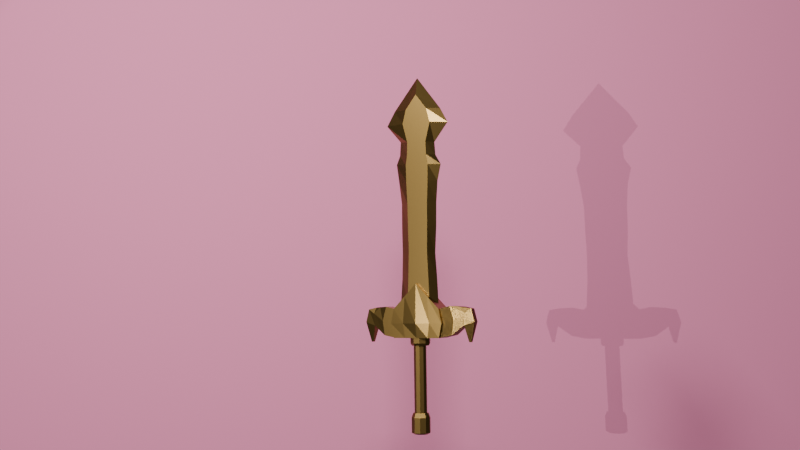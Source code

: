 # Source: Portfolio_Weapon.blend  (saved by Blender 5.0.119; exported with 4.5.12 LTS)
import bpy
from mathutils import Matrix  # noqa: F401  (used for matrix-valued properties, if any)

bpy.ops.wm.read_factory_settings(use_empty=True)
scene = bpy.context.scene
scene.name = 'Scene'

# ---- collections
col_collection = bpy.data.collections.new('Collection'); scene.collection.children.link(col_collection)

# ---- materials (node trees are filled in below, after node groups)
mat_material_003 = bpy.data.materials.new('Material.003')
mat_material_002 = bpy.data.materials.new('Material.002')

# ---- material node trees
mat_material_003.use_nodes = True; mat_material_003.node_tree.nodes.clear()
_N = mat_material_003.node_tree.nodes; _L = mat_material_003.node_tree.links
n0 = _N.new('ShaderNodeBsdfPrincipled'); n0.name = 'Principled BSDF'; n0.location = (-200, 100)
n0.inputs[0].default_value = (0.3054, 0.1894, 0.05714, 1.0)
n0.inputs[1].default_value = 1.0
n0.inputs[2].default_value = 0.3392
n1 = _N.new('ShaderNodeOutputMaterial'); n1.name = 'Material Output'; n1.location = (200, 100)
_L.new(n0.outputs[0], n1.inputs[0])
n1.is_active_output = True
mat_material_002.use_nodes = True; mat_material_002.node_tree.nodes.clear()
_N = mat_material_002.node_tree.nodes; _L = mat_material_002.node_tree.links
n0 = _N.new('ShaderNodeBsdfPrincipled'); n0.name = 'Principled BSDF'; n0.location = (-200, 100)
n0.inputs[0].default_value = (0.8, 0.2441, 0.4169, 1.0)
n0.inputs[1].default_value = 0.1457
n0.inputs[2].default_value = 0.7915
n1 = _N.new('ShaderNodeOutputMaterial'); n1.name = 'Material Output'; n1.location = (200, 100)
_L.new(n0.outputs[0], n1.inputs[0])
n1.is_active_output = True

# ---- world
world_world = bpy.data.worlds.new('World'); scene.world = world_world
world_world.use_nodes = True; world_world.node_tree.nodes.clear()
_N = world_world.node_tree.nodes; _L = world_world.node_tree.links
n0 = _N.new('ShaderNodeOutputWorld'); n0.name = 'World Output'; n0.location = (200, 100)
n1 = _N.new('ShaderNodeBackground'); n1.name = 'Background'; n1.location = (-200, 100)
n1.inputs[0].default_value = (0.05088, 0.05088, 0.05088, 1.0)
_L.new(n1.outputs[0], n0.inputs[0])
n0.is_active_output = True
world_world.color = (0.05088, 0.05088, 0.05088)
world_world.sun_shadow_jitter_overblur = 0.0

# ---- cameras
cam_camera_001 = bpy.data.cameras.new('Camera.001')

# ---- lights
light_area = bpy.data.lights.new('Area', 'AREA')
light_area.energy = 1597.0
light_area.size = 1.0
light_area.size_y = 1.0
light_area_001 = bpy.data.lights.new('Area.001', 'AREA')
light_area_001.energy = 1729.0
light_area_001.size = 1.0
light_area_001.size_y = 1.0
light_spot = bpy.data.lights.new('Spot', 'SPOT')
light_spot.energy = 4440.0

# ---- meshes
me_plane_002 = bpy.data.meshes.new('Plane.002')
me_plane_002.from_pydata([(0.07803, -0.1214, -1.141), (0.07803, -0.09657, -0.439), (0.07803, -0.1076, -0.7208), (0.07803, -0.1187, -1.005), (0.07803, -0.1021, -0.1628), (0.07803, -0.1049, 0.09966), (0.07803, -0.1159, 0.3372), (0.07803, -0.1187, 0.5196), (0.07803, -0.1021, 0.6301), (0.07803, -0.09657, 0.7737), (0.07803, -0.1518, 0.9837), (0.07803, -0.1104, 1.138), (0.07803, 0.01393, 1.299), (0.07803, 0.1493, -1.141), (0.07803, 0.1244, -0.439), (0.07803, 0.1355, -0.7208), (0.07803, 0.1465, -1.005), (0.07803, 0.13, -0.1628), (0.07803, 0.1327, 0.09966), (0.07803, 0.1438, 0.3372), (0.07803, 0.1465, 0.5196), (0.07803, 0.13, 0.6301), (0.07803, 0.1244, 0.7737), (0.07803, 0.1797, 0.9837), (0.07803, 0.1382, 1.138), (-0.08466, -0.1021, -0.1628), (-0.08466, -0.1049, 0.09966), (-0.08466, -0.09657, -0.439), (-0.08466, -0.1076, -0.7208), (-0.08466, -0.1187, -1.005), (-0.08466, -0.1214, -1.141), (-0.08466, -0.1159, 0.3372), (-0.08466, -0.1187, 0.5196), (-0.08466, -0.1021, 0.6301), (-0.08466, -0.09657, 0.7737), (-0.08466, -0.1518, 0.9837), (-0.08466, -0.1104, 1.138), (-0.08466, 0.01393, 1.299), (-0.08466, 0.13, -0.1628), (-0.08466, 0.1327, 0.09966), (-0.08466, 0.1244, -0.439), (-0.08466, 0.1355, -0.7208), (-0.08466, 0.1465, -1.005), (-0.08466, 0.1493, -1.141), (-0.08466, 0.1438, 0.3372), (-0.08466, 0.1465, 0.5196), (-0.08466, 0.13, 0.6301), (-0.08466, 0.1244, 0.7737), (-0.08466, 0.1797, 0.9837), (-0.08466, 0.1382, 1.138), (-0.003316, -0.3843, 0.9837), (-0.003316, -0.2184, 0.7936), (-0.003316, -0.2118, -0.439), (-0.003316, -0.2197, -0.7208), (-0.003316, 0.2092, 0.09966), (-0.003316, 0.2271, 0.3372), (-0.003316, -0.2869, 1.145), (-0.003316, -0.241, -1.005), (-0.003316, 0.2689, 0.5196), (-0.003316, -0.002642, 1.498), (-0.003316, -0.2596, -1.144), (-0.003316, 0.2072, 0.6267), (-0.003316, 0.2038, -0.1595), (-0.003316, -0.2423, 0.3339), (-0.003316, -0.2144, 0.09966), (-0.003316, 0.1965, 0.7671), (-0.003316, 0.2344, -1.141), (-0.003316, 0.1866, -0.449), (-0.003316, -0.2708, 0.5428), (-0.003316, 0.3591, 0.977), (-0.003316, 0.2045, -0.7208), (-0.003316, -0.229, 0.64), (-0.003316, 0.2717, 1.138), (-0.003316, -0.2158, -0.1628), (-0.003316, 0.2158, -0.9987), (1.584e-10, 0.05712, -2.191), (1.584e-10, 0.05712, -1.421), (0.03964, 0.04353, -2.191), (0.03964, 0.04353, -1.421), (0.06414, 0.007944, -2.191), (0.06414, 0.007944, -1.421), (0.06414, -0.03604, -2.191), (0.06414, -0.03604, -1.421), (0.03964, -0.07162, -2.191), (0.03964, -0.07162, -1.421), (1.584e-10, -0.08521, -2.191), (1.584e-10, -0.08521, -1.421), (-0.03964, -0.07162, -2.191), (-0.03964, -0.07162, -1.421), (-0.06414, -0.03604, -2.191), (-0.06414, -0.03604, -1.421), (-0.06414, 0.007944, -2.191), (-0.06414, 0.007944, -1.421), (-0.03964, 0.04353, -2.191), (-0.03964, 0.04353, -1.421), (-6.062e-11, 0.07337, -2.191), (0.04869, 0.05667, -2.191), (0.07878, 0.01297, -2.191), (0.07878, -0.04106, -2.191), (0.04869, -0.08476, -2.191), (-6.062e-11, -0.1015, -2.191), (-0.04869, -0.08476, -2.191), (-0.07878, -0.04106, -2.191), (-0.07878, 0.01297, -2.191), (-0.04869, 0.05667, -2.191), (3.177e-10, 0.09172, -2.241), (0.05891, 0.07152, -2.241), (0.09532, 0.01864, -2.241), (0.09532, -0.04673, -2.241), (0.05891, -0.09961, -2.241), (3.177e-10, -0.1198, -2.241), (-0.05891, -0.09961, -2.241), (-0.09532, -0.04673, -2.241), (-0.09532, 0.01864, -2.241), (-0.05891, 0.07152, -2.241), (3.989e-08, 0.09172, -2.406), (0.05891, 0.07152, -2.406), (0.09532, 0.01864, -2.406), (0.09532, -0.04673, -2.406), (0.05891, -0.09961, -2.406), (3.989e-08, -0.1198, -2.406), (-0.05891, -0.09961, -2.406), (-0.09532, -0.04673, -2.406), (-0.09532, 0.01864, -2.406), (-0.05891, 0.07152, -2.406), (3.943e-08, 0.05984, -2.423), (0.04115, 0.04573, -2.423), (0.06659, 0.008785, -2.423), (0.06659, -0.03688, -2.423), (0.04115, -0.07382, -2.423), (3.943e-08, -0.08793, -2.423), (-0.04115, -0.07382, -2.423), (-0.06659, -0.03688, -2.423), (-0.06659, 0.008785, -2.423), (-0.04115, 0.04573, -2.423), (3.943e-08, 0.05984, -2.423), (0.04115, 0.04573, -2.423), (0.06659, 0.008785, -2.423), (0.06659, -0.03688, -2.423), (0.04115, -0.07382, -2.423), (3.943e-08, -0.08793, -2.423), (-0.04115, -0.07382, -2.423), (-0.06659, -0.03688, -2.423), (-0.06659, 0.008785, -2.423), (-0.04115, 0.04573, -2.423), (3.965e-08, 0.08919, -1.461), (0.05435, 0.07055, -1.461), (0.08795, 0.02176, -1.461), (0.08795, -0.03854, -1.461), (0.05435, -0.08733, -1.461), (3.965e-08, -0.106, -1.461), (-0.05435, -0.08733, -1.461), (-0.08795, -0.03854, -1.461), (-0.08795, 0.02176, -1.461), (-0.05435, 0.07055, -1.461), (0.06228, 0.08207, -1.436), (3.984e-08, 0.1034, -1.436), (0.1008, 0.02616, -1.436), (0.1008, -0.04294, -1.436), (0.06228, -0.09885, -1.436), (3.984e-08, -0.1202, -1.436), (-0.06228, -0.09885, -1.436), (-0.1008, -0.04294, -1.436), (-0.1008, 0.02616, -1.436), (-0.06228, 0.08207, -1.436), (0.06228, 0.08207, -1.347), (1.709e-09, 0.1034, -1.347), (0.1008, 0.02616, -1.347), (0.1008, -0.04294, -1.347), (0.06228, -0.09885, -1.347), (1.709e-09, -0.1202, -1.347), (-0.06228, -0.09885, -1.347), (-0.1008, -0.04294, -1.347), (-0.1008, 0.02616, -1.347), (-0.06228, 0.08207, -1.347), (-0.1207, -0.3056, -1.218), (-0.1207, 0.3029, -1.218), (0.1207, 0.3029, -1.218), (0.1207, -0.3056, -1.218), (0.1207, 0.2689, -1.06), (0.1207, 0.2689, -1.377), (0.1207, -0.2716, -1.06), (0.1207, -0.2716, -1.377), (-0.1207, 0.2689, -1.06), (-0.1207, 0.2689, -1.377), (-0.1207, -0.2716, -1.06), (-0.1207, -0.2716, -1.377), (0.1424, 0.001808, -1.218), (-0.1424, 0.001808, -1.218), (0.1207, 0.001454, -0.7845), (0.1207, 0.001454, -1.377), (-0.1207, 0.001454, -0.7845), (-0.1207, 0.001454, -1.377), (-0.1251, 0.1578, -1.218), (0.1207, 0.1352, -1.377), (-0.1207, 0.1352, -0.9224), (0.1251, 0.1578, -1.218), (0.1207, 0.1352, -0.9224), (-0.1207, 0.1352, -1.377), (0.1251, -0.1574, -1.218), (0.1207, -0.1351, -0.9224), (-0.1207, -0.1351, -1.377), (-0.1251, -0.1574, -1.218), (0.1207, -0.1351, -1.377), (-0.1207, -0.1351, -0.9224), (-0.08086, 0.3029, -1.218), (0.08086, 0.3029, -1.218), (0.08086, 0.2689, -1.06), (0.08086, 0.2689, -1.377), (-0.08086, 0.2689, -1.06), (-0.08086, 0.2689, -1.377), (-0.04237, 0.6189, -1.062), (0.04237, 0.6189, -1.062), (-0.04237, 0.5228, -1.042), (0.04237, 0.5228, -1.042), (0.04237, 0.6554, -1.203), (-0.04237, 0.6554, -1.203), (-0.08086, 0.4046, -1.349), (0.08086, 0.4046, -1.349), (0.08086, 0.4275, -1.189), (-0.08086, 0.3827, -1.034), (-0.08086, 0.4275, -1.189), (0.08086, 0.3827, -1.034), (-0.05636, 0.5394, -1.241), (-0.05636, 0.4719, -1.039), (0.05636, 0.4719, -1.039), (0.05636, 0.5394, -1.241), (0.05636, 0.5493, -1.108), (-0.05636, 0.5493, -1.108), (0.01126, 0.6047, -1.423), (-0.01126, 0.6047, -1.423), (-0.01498, 0.5786, -1.422), (0.01498, 0.5786, -1.422), (-0.08086, 0.3029, -1.218), (0.08086, 0.3029, -1.218), (0.08086, 0.2689, -1.06), (0.08086, 0.2689, -1.377), (-0.08086, 0.2689, -1.06), (-0.08086, 0.2689, -1.377), (-0.04237, 0.6189, -1.062), (0.04237, 0.6189, -1.062), (-0.04237, 0.5228, -1.042), (0.04237, 0.5228, -1.042), (0.04237, 0.6554, -1.203), (-0.04237, 0.6554, -1.203), (-0.08086, 0.4046, -1.349), (0.08086, 0.4046, -1.349), (0.08086, 0.4275, -1.189), (-0.08086, 0.3827, -1.034), (-0.08086, 0.4275, -1.189), (0.08086, 0.3827, -1.034), (-0.05636, 0.5394, -1.241), (-0.05636, 0.4719, -1.039), (0.05636, 0.4719, -1.039), (0.05636, 0.5394, -1.241), (0.05636, 0.5493, -1.108), (-0.05636, 0.5493, -1.108), (0.01126, 0.6047, -1.423), (-0.01126, 0.6047, -1.423), (-0.01498, 0.5786, -1.422), (0.01498, 0.5786, -1.422), (0.08086, -0.3048, -1.218), (-0.08086, -0.3048, -1.218), (-0.08086, -0.2708, -1.06), (-0.08086, -0.2708, -1.377), (0.08086, -0.2708, -1.06), (0.08086, -0.2708, -1.377), (0.04237, -0.6208, -1.062), (-0.04237, -0.6208, -1.062), (0.04237, -0.5247, -1.042), (-0.04237, -0.5247, -1.042), (-0.04237, -0.6573, -1.203), (0.04237, -0.6573, -1.203), (0.08086, -0.4065, -1.349), (-0.08086, -0.4065, -1.349), (-0.08086, -0.4294, -1.189), (0.08086, -0.3847, -1.034), (0.08086, -0.4294, -1.189), (-0.08086, -0.3847, -1.034), (0.05636, -0.5413, -1.241), (0.05636, -0.4738, -1.039), (-0.05636, -0.4738, -1.039), (-0.05636, -0.5413, -1.241), (-0.05636, -0.5513, -1.108), (0.05636, -0.5513, -1.108), (-0.01126, -0.6066, -1.423), (0.01126, -0.6066, -1.423), (0.01498, -0.5805, -1.422), (-0.01498, -0.5805, -1.422)], [], [(12, 11, 24), (11, 10, 23, 24), (10, 9, 22, 23), (9, 8, 21, 22), (8, 7, 20, 21), (7, 6, 19, 20), (6, 5, 18, 19), (5, 4, 17, 18), (4, 1, 14, 17), (1, 2, 15, 14), (2, 3, 16, 15), (3, 0, 13, 16), (37, 49, 36), (36, 49, 48, 35), (35, 48, 47, 34), (34, 47, 46, 33), (33, 46, 45, 32), (32, 45, 44, 31), (31, 44, 39, 26), (26, 39, 38, 25), (25, 38, 40, 27), (27, 40, 41, 28), (28, 41, 42, 29), (29, 42, 43, 30), (51, 50, 35, 34), (53, 52, 27, 28), (55, 54, 39, 44), (50, 56, 36, 35), (57, 53, 28, 29), (58, 55, 44, 45), (56, 59, 37, 36), (60, 57, 29, 30), (61, 58, 45, 46), (54, 62, 38, 39), (64, 63, 31, 26), (65, 61, 46, 47), (66, 60, 30, 43), (62, 67, 40, 38), (63, 68, 32, 31), (69, 65, 47, 48), (67, 70, 41, 40), (68, 71, 33, 32), (72, 69, 48, 49), (73, 64, 26, 25), (70, 74, 42, 41), (71, 51, 34, 33), (59, 72, 49, 37), (52, 73, 25, 27), (74, 66, 43, 42), (16, 13, 66, 74), (1, 4, 73, 52), (12, 24, 72, 59), (8, 9, 51, 71), (15, 16, 74, 70), (4, 5, 64, 73), (24, 23, 69, 72), (7, 8, 71, 68), (14, 15, 70, 67), (23, 22, 65, 69), (6, 7, 68, 63), (17, 14, 67, 62), (13, 0, 60, 66), (22, 21, 61, 65), (5, 6, 63, 64), (18, 17, 62, 54), (21, 20, 58, 61), (0, 3, 57, 60), (11, 12, 59, 56), (20, 19, 55, 58), (3, 2, 53, 57), (10, 11, 56, 50), (19, 18, 54, 55), (2, 1, 52, 53), (9, 10, 50, 51), (75, 76, 78, 77), (77, 78, 80, 79), (79, 80, 82, 81), (81, 82, 84, 83), (83, 84, 86, 85), (85, 86, 88, 87), (87, 88, 90, 89), (89, 90, 92, 91), (78, 76, 94, 92, 90, 88, 86, 84, 82, 80), (91, 92, 94, 93), (93, 94, 76, 75), (75, 77, 79, 81, 83, 85, 87, 89, 91, 93), (95, 104, 103, 102, 101, 100, 99, 98, 97, 96), (113, 114, 124, 123), (95, 96, 106, 105), (102, 103, 113, 112), (99, 100, 110, 109), (96, 97, 107, 106), (103, 104, 114, 113), (100, 101, 111, 110), (97, 98, 108, 107), (104, 95, 105, 114), (101, 102, 112, 111), (98, 99, 109, 108), (120, 121, 131, 130), (110, 111, 121, 120), (107, 108, 118, 117), (114, 105, 115, 124), (111, 112, 122, 121), (108, 109, 119, 118), (105, 106, 116, 115), (112, 113, 123, 122), (109, 110, 120, 119), (106, 107, 117, 116), (125, 126, 127, 128, 129, 130, 131, 132, 133, 134), (117, 118, 128, 127), (124, 115, 125, 134), (121, 122, 132, 131), (118, 119, 129, 128), (115, 116, 126, 125), (122, 123, 133, 132), (119, 120, 130, 129), (116, 117, 127, 126), (123, 124, 134, 133), (135, 136, 137, 138, 139, 140, 141, 142, 143, 144), (145, 154, 153, 152, 151, 150, 149, 148, 147, 146), (158, 159, 169, 168), (151, 152, 162, 161), (148, 149, 159, 158), (145, 146, 155, 156), (152, 153, 163, 162), (149, 150, 160, 159), (146, 147, 157, 155), (153, 154, 164, 163), (150, 151, 161, 160), (147, 148, 158, 157), (154, 145, 156, 164), (166, 165, 167, 168, 169, 170, 171, 172, 173, 174), (156, 155, 165, 166), (162, 163, 173, 172), (159, 160, 170, 169), (155, 157, 167, 165), (163, 164, 174, 173), (160, 161, 171, 170), (157, 158, 168, 167), (164, 156, 166, 174), (161, 162, 172, 171), (182, 178, 175, 186), (203, 199, 178, 182), (184, 176, 177, 180), (198, 193, 176, 184), (200, 204, 185, 181), (201, 203, 182, 186), (178, 181, 185, 175), (199, 200, 181, 178), (176, 183, 179, 177), (193, 195, 183, 176), (202, 204, 191, 188), (196, 197, 189, 187), (198, 194, 190, 192), (197, 195, 191, 189), (201, 202, 188, 192), (194, 196, 187, 190), (180, 177, 196, 194), (179, 183, 195, 197), (184, 180, 194, 198), (177, 179, 197, 196), (188, 191, 195, 193), (192, 188, 193, 198), (186, 175, 202, 201), (175, 185, 204, 202), (187, 189, 200, 199), (192, 190, 203, 201), (189, 191, 204, 200), (190, 187, 199, 203), (210, 208, 206, 205), (205, 206, 207, 209), (216, 211, 212, 215), (211, 213, 214, 212), (223, 216, 230, 231), (227, 226, 215, 212), (228, 224, 213, 211), (223, 228, 211, 216), (224, 225, 214, 213), (225, 227, 212, 214), (207, 206, 219, 222), (209, 207, 222, 220), (210, 205, 221, 217), (205, 209, 220, 221), (206, 208, 218, 219), (208, 210, 217, 218), (222, 219, 227, 225), (220, 222, 225, 224), (217, 221, 228, 223), (221, 220, 224, 228), (219, 218, 226, 227), (218, 217, 223, 226), (232, 231, 230, 229), (216, 215, 229, 230), (226, 223, 231, 232), (215, 226, 232, 229), (238, 236, 234, 233), (233, 234, 235, 237), (244, 239, 240, 243), (239, 241, 242, 240), (251, 244, 258, 259), (255, 254, 243, 240), (256, 252, 241, 239), (251, 256, 239, 244), (252, 253, 242, 241), (253, 255, 240, 242), (235, 234, 247, 250), (237, 235, 250, 248), (238, 233, 249, 245), (233, 237, 248, 249), (234, 236, 246, 247), (236, 238, 245, 246), (250, 247, 255, 253), (248, 250, 253, 252), (245, 249, 256, 251), (249, 248, 252, 256), (247, 246, 254, 255), (246, 245, 251, 254), (260, 259, 258, 257), (244, 243, 257, 258), (254, 251, 259, 260), (243, 254, 260, 257), (266, 264, 262, 261), (261, 262, 263, 265), (272, 267, 268, 271), (267, 269, 270, 268), (279, 272, 286, 287), (283, 282, 271, 268), (284, 280, 269, 267), (279, 284, 267, 272), (280, 281, 270, 269), (281, 283, 268, 270), (263, 262, 275, 278), (265, 263, 278, 276), (266, 261, 277, 273), (261, 265, 276, 277), (262, 264, 274, 275), (264, 266, 273, 274), (278, 275, 283, 281), (276, 278, 281, 280), (273, 277, 284, 279), (277, 276, 280, 284), (275, 274, 282, 283), (274, 273, 279, 282), (288, 287, 286, 285), (272, 271, 285, 286), (282, 279, 287, 288), (271, 282, 288, 285)])
_uv = me_plane_002.uv_layers.new(name='UVMap')
_uv.uv.foreach_set('vector', [0.0, 0.0, 0.0, 0.0, 0.0, 0.0, 0.0, 0.0, 0.0, 0.0, 0.0, 0.0, 0.0, 0.0, 0.0, 0.0, 0.0, 0.0, 0.0, 0.0, 0.0, 0.0, 0.0, 0.0, 0.0, 0.0, 0.0, 0.0, 0.0, 0.0, 0.0, 0.0, 0.0, 0.0, 0.0, 0.0, 0.0, 0.0, 0.0, 0.0, 0.0, 0.0, 0.0, 0.0, 0.0, 0.0, 0.0, 0.0, 0.0, 0.0, 0.0, 0.0, 0.0, 0.0, 0.0, 0.0, 0.0, 0.0, 0.0, 0.0, 0.0, 0.0, 0.0, 0.0, 0.0, 0.0, 0.0, 0.0, 0.0, 0.0, 0.0, 0.0, 0.0, 0.0, 0.0, 0.0, 0.0, 0.0, 0.0, 0.0, 0.0, 0.0, 0.0, 0.0, 0.0, 0.0, 0.0, 0.0, 0.0, 0.0, 0.0, 0.0, 0.0, 0.0, 0.0, 0.0, 0.0, 0.0, 0.0, 0.0, 0.0, 0.0, 0.0, 0.0, 0.0, 0.0, 0.0, 0.0, 0.0, 0.0, 0.0, 0.0, 0.0, 0.0, 0.0, 0.0, 0.0, 0.0, 0.0, 0.0, 0.0, 0.0, 0.0, 0.0, 0.0, 0.0, 0.0, 0.0, 0.0, 0.0, 0.0, 0.0, 0.0, 0.0, 0.0, 0.0, 0.0, 0.0, 0.0, 0.0, 0.0, 0.0, 0.0, 0.0, 0.0, 0.0, 0.0, 0.0, 0.0, 0.0, 0.0, 0.0, 0.0, 0.0, 0.0, 0.0, 0.0, 0.0, 0.0, 0.0, 0.0, 0.0, 0.0, 0.0, 0.0, 0.0, 0.0, 0.0, 0.0, 0.0, 0.0, 0.0, 0.0, 0.0, 0.0, 0.0, 0.0, 0.0, 0.0, 0.0, 0.0, 0.0, 0.0, 0.0, 0.0, 0.0, 0.0, 0.0, 0.0, 0.0, 0.0, 0.0, 0.0, 0.0, 0.0, 0.0, 0.0, 0.0, 0.0, 0.0, 0.0, 0.0, 0.0, 0.0, 0.0, 0.0, 0.0, 0.0, 0.0, 0.0, 0.0, 0.0, 0.0, 0.0, 0.0, 0.0, 0.0, 0.0, 0.0, 0.0, 0.0, 0.0, 0.0, 0.0, 0.0, 0.0, 0.0, 0.0, 0.0, 0.0, 0.0, 0.0, 0.0, 0.0, 0.0, 0.0, 0.0, 0.0, 0.0, 0.0, 0.0, 0.0, 0.0, 0.0, 0.0, 0.0, 0.0, 0.0, 0.0, 0.0, 0.0, 0.0, 0.0, 0.0, 0.0, 0.0, 0.0, 0.0, 0.0, 0.0, 0.0, 0.0, 0.0, 0.0, 0.0, 0.0, 0.0, 0.0, 0.0, 0.0, 0.0, 0.0, 0.0, 0.0, 0.0, 0.0, 0.0, 0.0, 0.0, 0.0, 0.0, 0.0, 0.0, 0.0, 0.0, 0.0, 0.0, 0.0, 0.0, 0.0, 0.0, 0.0, 0.0, 0.0, 0.0, 0.0, 0.0, 0.0, 0.0, 0.0, 0.0, 0.0, 0.0, 0.0, 0.0, 0.0, 0.0, 0.0, 0.0, 0.0, 0.0, 0.0, 0.0, 0.0, 0.0, 0.0, 0.0, 0.0, 0.0, 0.0, 0.0, 0.0, 0.0, 0.0, 0.0, 0.0, 0.0, 0.0, 0.0, 0.0, 0.0, 0.0, 0.0, 0.0, 0.0, 0.0, 0.0, 0.0, 0.0, 0.0, 0.0, 0.0, 0.0, 0.0, 0.0, 0.0, 0.0, 0.0, 0.0, 0.0, 0.0, 0.0, 0.0, 0.0, 0.0, 0.0, 0.0, 0.0, 0.0, 0.0, 0.0, 0.0, 0.0, 0.0, 0.0, 0.0, 0.0, 0.0, 0.0, 0.0, 0.0, 0.0, 0.0, 0.0, 0.0, 0.0, 0.0, 0.0, 0.0, 0.0, 0.0, 0.0, 0.0, 0.0, 0.0, 0.0, 0.0, 0.0, 0.0, 0.0, 0.0, 0.0, 0.0, 0.0, 0.0, 0.0, 0.0, 0.0, 0.0, 0.0, 0.0, 0.0, 0.0, 0.0, 0.0, 0.0, 0.0, 0.0, 0.0, 0.0, 0.0, 0.0, 0.0, 0.0, 0.0, 0.0, 0.0, 0.0, 0.0, 0.0, 0.0, 0.0, 0.0, 0.0, 0.0, 0.0, 0.0, 0.0, 0.0, 0.0, 0.0, 0.0, 0.0, 0.0, 0.0, 0.0, 0.0, 0.0, 0.0, 0.0, 0.0, 0.0, 0.0, 0.0, 0.0, 0.0, 0.0, 0.0, 0.0, 0.0, 0.0, 0.0, 0.0, 0.0, 0.0, 0.0, 0.0, 0.0, 0.0, 0.0, 0.0, 0.0, 0.0, 0.0, 0.0, 0.0, 0.0, 0.0, 0.0, 0.0, 0.0, 0.0, 0.0, 0.0, 0.0, 0.0, 0.0, 0.0, 0.0, 0.0, 0.0, 0.0, 0.0, 0.0, 0.0, 0.0, 0.0, 0.0, 0.0, 0.0, 0.0, 0.0, 0.0, 0.0, 0.0, 0.0, 0.0, 0.0, 0.0, 0.0, 0.0, 0.0, 0.0, 0.0, 0.0, 0.0, 0.0, 0.0, 0.0, 0.0, 0.0, 0.0, 0.0, 0.0, 0.0, 0.0, 0.0, 0.0, 0.0, 0.0, 0.0, 0.0, 0.0, 0.0, 0.0, 0.0, 0.0, 0.0, 0.0, 0.0, 0.0, 0.0, 0.0, 0.0, 0.0, 0.0, 0.0, 0.0, 0.0, 0.0, 0.0, 0.0, 0.0, 0.0, 0.0, 0.0, 0.0, 0.0, 0.0, 0.0, 0.0, 0.0, 0.0, 0.0, 0.0, 0.0, 0.0, 0.0, 0.0, 0.0, 0.0, 0.0, 0.0, 0.0, 0.0, 0.0, 0.0, 0.0, 0.0, 0.0, 0.0, 0.0, 0.0, 0.0, 0.0, 0.0, 0.0, 0.0, 0.0, 0.0, 0.0, 0.0, 0.0, 0.0, 0.0, 0.0, 0.0, 0.0, 1.0, 0.5, 1.0, 1.0, 0.9, 1.0, 0.9, 0.5, 0.9, 0.5, 0.9, 1.0, 0.8, 1.0, 0.8, 0.5, 0.8, 0.5, 0.8, 1.0, 0.7, 1.0, 0.7, 0.5, 0.7, 0.5, 0.7, 1.0, 0.6, 1.0, 0.6, 0.5, 0.6, 0.5, 0.6, 1.0, 0.5, 1.0, 0.5, 0.5, 0.5, 0.5, 0.5, 1.0, 0.4, 1.0, 0.4, 0.5, 0.4, 0.5, 0.4, 1.0, 0.3, 1.0, 0.3, 0.5, 0.3, 0.5, 0.3, 1.0, 0.2, 1.0, 0.2, 0.5, 0.3911, 0.4442, 0.25, 0.49, 0.1089, 0.4442, 0.02175, 0.3242, 0.02175, 0.1758, 0.1089, 0.05584, 0.25, 0.01, 0.3911, 0.05584, 0.4783, 0.1758, 0.4783, 0.3242, 0.2, 0.5, 0.2, 1.0, 0.1, 1.0, 0.1, 0.5, 0.1, 0.5, 0.1, 1.0, -7.451e-08, 1.0, -7.451e-08, 0.5, 0.75, 0.49, 0.8911, 0.4442, 0.9783, 0.3242, 0.9783, 0.1758, 0.8911, 0.05584, 0.75, 0.01, 0.6089, 0.05584, 0.5217, 0.1758, 0.5217, 0.3242, 0.6089, 0.4442, 0.75, 0.49, 0.6089, 0.4442, 0.5217, 0.3242, 0.5217, 0.1758, 0.6089, 0.05584, 0.75, 0.01, 0.8911, 0.05584, 0.9783, 0.1758, 0.9783, 0.3242, 0.8911, 0.4442, 0.5217, 0.3242, 0.6089, 0.4442, 0.6089, 0.4442, 0.5217, 0.3242, 0.75, 0.49, 0.8911, 0.4442, 0.8911, 0.4442, 0.75, 0.49, 0.5217, 0.1758, 0.5217, 0.3242, 0.5217, 0.3242, 0.5217, 0.1758, 0.8911, 0.05584, 0.75, 0.01, 0.75, 0.01, 0.8911, 0.05584, 0.8911, 0.4442, 0.9783, 0.3242, 0.9783, 0.3242, 0.8911, 0.4442, 0.5217, 0.3242, 0.6089, 0.4442, 0.6089, 0.4442, 0.5217, 0.3242, 0.75, 0.01, 0.6089, 0.05584, 0.6089, 0.05584, 0.75, 0.01, 0.9783, 0.3242, 0.9783, 0.1758, 0.9783, 0.1758, 0.9783, 0.3242, 0.6089, 0.4442, 0.75, 0.49, 0.75, 0.49, 0.6089, 0.4442, 0.6089, 0.05584, 0.5217, 0.1758, 0.5217, 0.1758, 0.6089, 0.05584, 0.9783, 0.1758, 0.8911, 0.05584, 0.8911, 0.05584, 0.9783, 0.1758, 0.75, 0.01, 0.6089, 0.05584, 0.6089, 0.05584, 0.75, 0.01, 0.75, 0.01, 0.6089, 0.05584, 0.6089, 0.05584, 0.75, 0.01, 0.9783, 0.3242, 0.9783, 0.1758, 0.9783, 0.1758, 0.9783, 0.3242, 0.6089, 0.4442, 0.75, 0.49, 0.75, 0.49, 0.6089, 0.4442, 0.6089, 0.05584, 0.5217, 0.1758, 0.5217, 0.1758, 0.6089, 0.05584, 0.9783, 0.1758, 0.8911, 0.05584, 0.8911, 0.05584, 0.9783, 0.1758, 0.75, 0.49, 0.8911, 0.4442, 0.8911, 0.4442, 0.75, 0.49, 0.5217, 0.1758, 0.5217, 0.3242, 0.5217, 0.3242, 0.5217, 0.1758, 0.8911, 0.05584, 0.75, 0.01, 0.75, 0.01, 0.8911, 0.05584, 0.8911, 0.4442, 0.9783, 0.3242, 0.9783, 0.3242, 0.8911, 0.4442, 0.75, 0.49, 0.8911, 0.4442, 0.9783, 0.3242, 0.9783, 0.1758, 0.8911, 0.05584, 0.75, 0.01, 0.6089, 0.05584, 0.5217, 0.1758, 0.5217, 0.3242, 0.6089, 0.4442, 0.9783, 0.3242, 0.9783, 0.1758, 0.9783, 0.1758, 0.9783, 0.3242, 0.6089, 0.4442, 0.75, 0.49, 0.75, 0.49, 0.6089, 0.4442, 0.6089, 0.05584, 0.5217, 0.1758, 0.5217, 0.1758, 0.6089, 0.05584, 0.9783, 0.1758, 0.8911, 0.05584, 0.8911, 0.05584, 0.9783, 0.1758, 0.75, 0.49, 0.8911, 0.4442, 0.8911, 0.4442, 0.75, 0.49, 0.5217, 0.1758, 0.5217, 0.3242, 0.5217, 0.3242, 0.5217, 0.1758, 0.8911, 0.05584, 0.75, 0.01, 0.75, 0.01, 0.8911, 0.05584, 0.8911, 0.4442, 0.9783, 0.3242, 0.9783, 0.3242, 0.8911, 0.4442, 0.5217, 0.3242, 0.6089, 0.4442, 0.6089, 0.4442, 0.5217, 0.3242, 0.75, 0.49, 0.8911, 0.4442, 0.9783, 0.3242, 0.9783, 0.1758, 0.8911, 0.05584, 0.75, 0.01, 0.6089, 0.05584, 0.5217, 0.1758, 0.5217, 0.3242, 0.6089, 0.4442, 0.75, 0.49, 0.6089, 0.4442, 0.5217, 0.3242, 0.5217, 0.1758, 0.6089, 0.05584, 0.75, 0.01, 0.8911, 0.05584, 0.9783, 0.1758, 0.9783, 0.3242, 0.8911, 0.4442, 0.9783, 0.1758, 0.8911, 0.05584, 0.8911, 0.05584, 0.9783, 0.1758, 0.6089, 0.05584, 0.5217, 0.1758, 0.5217, 0.1758, 0.6089, 0.05584, 0.9783, 0.1758, 0.8911, 0.05584, 0.8911, 0.05584, 0.9783, 0.1758, 0.75, 0.49, 0.8911, 0.4442, 0.8911, 0.4442, 0.75, 0.49, 0.5217, 0.1758, 0.5217, 0.3242, 0.5217, 0.3242, 0.5217, 0.1758, 0.8911, 0.05584, 0.75, 0.01, 0.75, 0.01, 0.8911, 0.05584, 0.8911, 0.4442, 0.9783, 0.3242, 0.9783, 0.3242, 0.8911, 0.4442, 0.5217, 0.3242, 0.6089, 0.4442, 0.6089, 0.4442, 0.5217, 0.3242, 0.75, 0.01, 0.6089, 0.05584, 0.6089, 0.05584, 0.75, 0.01, 0.9783, 0.3242, 0.9783, 0.1758, 0.9783, 0.1758, 0.9783, 0.3242, 0.6089, 0.4442, 0.75, 0.49, 0.75, 0.49, 0.6089, 0.4442, 0.75, 0.49, 0.8911, 0.4442, 0.9783, 0.3242, 0.9783, 0.1758, 0.8911, 0.05584, 0.75, 0.01, 0.6089, 0.05584, 0.5217, 0.1758, 0.5217, 0.3242, 0.6089, 0.4442, 0.75, 0.49, 0.8911, 0.4442, 0.8911, 0.4442, 0.75, 0.49, 0.5217, 0.1758, 0.5217, 0.3242, 0.5217, 0.3242, 0.5217, 0.1758, 0.8911, 0.05584, 0.75, 0.01, 0.75, 0.01, 0.8911, 0.05584, 0.8911, 0.4442, 0.9783, 0.3242, 0.9783, 0.3242, 0.8911, 0.4442, 0.5217, 0.3242, 0.6089, 0.4442, 0.6089, 0.4442, 0.5217, 0.3242, 0.75, 0.01, 0.6089, 0.05584, 0.6089, 0.05584, 0.75, 0.01, 0.9783, 0.3242, 0.9783, 0.1758, 0.9783, 0.1758, 0.9783, 0.3242, 0.6089, 0.4442, 0.75, 0.49, 0.75, 0.49, 0.6089, 0.4442, 0.6089, 0.05584, 0.5217, 0.1758, 0.5217, 0.1758, 0.6089, 0.05584, 0.375, 0.5, 0.5, 0.5, 0.5, 0.75, 0.375, 0.75, 0.375, 0.9368, 0.5, 0.9368, 0.5, 1.0, 0.375, 1.0, 0.125, 0.5, 0.25, 0.5, 0.25, 0.75, 0.125, 0.75, 0.625, 0.6882, 0.75, 0.6882, 0.75, 0.75, 0.625, 0.75, 0.375, 0.1868, 0.625, 0.1868, 0.625, 0.25, 0.375, 0.25, 0.375, 0.4368, 0.625, 0.4368, 0.625, 0.5, 0.375, 0.5, 0.5, 0.5, 0.625, 0.5, 0.625, 0.75, 0.5, 0.75, 0.5, 0.9368, 0.625, 0.9368, 0.625, 1.0, 0.5, 1.0, 0.25, 0.5, 0.375, 0.5, 0.375, 0.75, 0.25, 0.75, 0.75, 0.6882, 0.875, 0.6882, 0.875, 0.75, 0.75, 0.75, 0.75, 0.5632, 0.875, 0.5632, 0.875, 0.6263, 0.75, 0.6263, 0.5, 0.8118, 0.625, 0.8118, 0.625, 0.8737, 0.5, 0.8737, 0.375, 0.3118, 0.625, 0.3118, 0.625, 0.3737, 0.375, 0.3737, 0.375, 0.06185, 0.625, 0.06185, 0.625, 0.1237, 0.375, 0.1237, 0.625, 0.5632, 0.75, 0.5632, 0.75, 0.6263, 0.625, 0.6263, 0.375, 0.8118, 0.5, 0.8118, 0.5, 0.8737, 0.375, 0.8737, 0.375, 0.75, 0.5, 0.75, 0.5, 0.8118, 0.375, 0.8118, 0.375, 0.0, 0.625, 0.0, 0.625, 0.06185, 0.375, 0.06185, 0.375, 0.25, 0.625, 0.25, 0.625, 0.3118, 0.375, 0.3118, 0.5, 0.75, 0.625, 0.75, 0.625, 0.8118, 0.5, 0.8118, 0.75, 0.6263, 0.875, 0.6263, 0.875, 0.6882, 0.75, 0.6882, 0.625, 0.6263, 0.75, 0.6263, 0.75, 0.6882, 0.625, 0.6882, 0.625, 0.5, 0.75, 0.5, 0.75, 0.5632, 0.625, 0.5632, 0.75, 0.5, 0.875, 0.5, 0.875, 0.5632, 0.75, 0.5632, 0.5, 0.8737, 0.625, 0.8737, 0.625, 0.9368, 0.5, 0.9368, 0.375, 0.3737, 0.625, 0.3737, 0.625, 0.4368, 0.375, 0.4368, 0.375, 0.1237, 0.625, 0.1237, 0.625, 0.1868, 0.375, 0.1868, 0.375, 0.8737, 0.5, 0.8737, 0.5, 0.9368, 0.375, 0.9368, 0.125, 0.5, 0.125, 0.75, 0.25, 0.75, 0.25, 0.5, 0.25, 0.5, 0.25, 0.75, 0.375, 0.75, 0.375, 0.5, 0.125, 0.5, 0.25, 0.5, 0.25, 0.75, 0.125, 0.75, 0.25, 0.5, 0.375, 0.5, 0.375, 0.75, 0.25, 0.75, 0.125, 0.5, 0.125, 0.5, 0.125, 0.5, 0.125, 0.5, 0.25, 0.75, 0.125, 0.75, 0.125, 0.75, 0.25, 0.75, 0.25, 0.5, 0.375, 0.5, 0.375, 0.5, 0.25, 0.5, 0.125, 0.5, 0.25, 0.5, 0.25, 0.5, 0.125, 0.5, 0.375, 0.5, 0.375, 0.75, 0.375, 0.75, 0.375, 0.5, 0.375, 0.75, 0.25, 0.75, 0.25, 0.75, 0.375, 0.75, 0.375, 0.75, 0.25, 0.75, 0.25, 0.75, 0.375, 0.75, 0.375, 0.5, 0.375, 0.75, 0.375, 0.75, 0.375, 0.5, 0.125, 0.5, 0.25, 0.5, 0.25, 0.5, 0.125, 0.5, 0.25, 0.5, 0.375, 0.5, 0.375, 0.5, 0.25, 0.5, 0.25, 0.75, 0.125, 0.75, 0.125, 0.75, 0.25, 0.75, 0.125, 0.75, 0.125, 0.5, 0.125, 0.5, 0.125, 0.75, 0.375, 0.75, 0.25, 0.75, 0.25, 0.75, 0.375, 0.75, 0.375, 0.5, 0.375, 0.75, 0.375, 0.75, 0.375, 0.5, 0.125, 0.5, 0.25, 0.5, 0.25, 0.5, 0.125, 0.5, 0.25, 0.5, 0.375, 0.5, 0.375, 0.5, 0.25, 0.5, 0.25, 0.75, 0.125, 0.75, 0.125, 0.75, 0.25, 0.75, 0.125, 0.75, 0.125, 0.5, 0.125, 0.5, 0.125, 0.75, 0.125, 0.75, 0.125, 0.5, 0.125, 0.5, 0.125, 0.75, 0.125, 0.5, 0.125, 0.75, 0.125, 0.75, 0.125, 0.5, 0.125, 0.75, 0.125, 0.5, 0.125, 0.5, 0.125, 0.75, 0.125, 0.75, 0.125, 0.75, 0.125, 0.75, 0.125, 0.75, 0.125, 0.5, 0.125, 0.75, 0.25, 0.75, 0.25, 0.5, 0.25, 0.5, 0.25, 0.75, 0.375, 0.75, 0.375, 0.5, 0.125, 0.5, 0.25, 0.5, 0.25, 0.75, 0.125, 0.75, 0.25, 0.5, 0.375, 0.5, 0.375, 0.75, 0.25, 0.75, 0.125, 0.5, 0.125, 0.5, 0.125, 0.5, 0.125, 0.5, 0.25, 0.75, 0.125, 0.75, 0.125, 0.75, 0.25, 0.75, 0.25, 0.5, 0.375, 0.5, 0.375, 0.5, 0.25, 0.5, 0.125, 0.5, 0.25, 0.5, 0.25, 0.5, 0.125, 0.5, 0.375, 0.5, 0.375, 0.75, 0.375, 0.75, 0.375, 0.5, 0.375, 0.75, 0.25, 0.75, 0.25, 0.75, 0.375, 0.75, 0.375, 0.75, 0.25, 0.75, 0.25, 0.75, 0.375, 0.75, 0.375, 0.5, 0.375, 0.75, 0.375, 0.75, 0.375, 0.5, 0.125, 0.5, 0.25, 0.5, 0.25, 0.5, 0.125, 0.5, 0.25, 0.5, 0.375, 0.5, 0.375, 0.5, 0.25, 0.5, 0.25, 0.75, 0.125, 0.75, 0.125, 0.75, 0.25, 0.75, 0.125, 0.75, 0.125, 0.5, 0.125, 0.5, 0.125, 0.75, 0.375, 0.75, 0.25, 0.75, 0.25, 0.75, 0.375, 0.75, 0.375, 0.5, 0.375, 0.75, 0.375, 0.75, 0.375, 0.5, 0.125, 0.5, 0.25, 0.5, 0.25, 0.5, 0.125, 0.5, 0.25, 0.5, 0.375, 0.5, 0.375, 0.5, 0.25, 0.5, 0.25, 0.75, 0.125, 0.75, 0.125, 0.75, 0.25, 0.75, 0.125, 0.75, 0.125, 0.5, 0.125, 0.5, 0.125, 0.75, 0.125, 0.75, 0.125, 0.5, 0.125, 0.5, 0.125, 0.75, 0.125, 0.5, 0.125, 0.75, 0.125, 0.75, 0.125, 0.5, 0.125, 0.75, 0.125, 0.5, 0.125, 0.5, 0.125, 0.75, 0.125, 0.75, 0.125, 0.75, 0.125, 0.75, 0.125, 0.75, 0.125, 0.5, 0.125, 0.75, 0.25, 0.75, 0.25, 0.5, 0.25, 0.5, 0.25, 0.75, 0.375, 0.75, 0.375, 0.5, 0.125, 0.5, 0.25, 0.5, 0.25, 0.75, 0.125, 0.75, 0.25, 0.5, 0.375, 0.5, 0.375, 0.75, 0.25, 0.75, 0.125, 0.5, 0.125, 0.5, 0.125, 0.5, 0.125, 0.5, 0.25, 0.75, 0.125, 0.75, 0.125, 0.75, 0.25, 0.75, 0.25, 0.5, 0.375, 0.5, 0.375, 0.5, 0.25, 0.5, 0.125, 0.5, 0.25, 0.5, 0.25, 0.5, 0.125, 0.5, 0.375, 0.5, 0.375, 0.75, 0.375, 0.75, 0.375, 0.5, 0.375, 0.75, 0.25, 0.75, 0.25, 0.75, 0.375, 0.75, 0.375, 0.75, 0.25, 0.75, 0.25, 0.75, 0.375, 0.75, 0.375, 0.5, 0.375, 0.75, 0.375, 0.75, 0.375, 0.5, 0.125, 0.5, 0.25, 0.5, 0.25, 0.5, 0.125, 0.5, 0.25, 0.5, 0.375, 0.5, 0.375, 0.5, 0.25, 0.5, 0.25, 0.75, 0.125, 0.75, 0.125, 0.75, 0.25, 0.75, 0.125, 0.75, 0.125, 0.5, 0.125, 0.5, 0.125, 0.75, 0.375, 0.75, 0.25, 0.75, 0.25, 0.75, 0.375, 0.75, 0.375, 0.5, 0.375, 0.75, 0.375, 0.75, 0.375, 0.5, 0.125, 0.5, 0.25, 0.5, 0.25, 0.5, 0.125, 0.5, 0.25, 0.5, 0.375, 0.5, 0.375, 0.5, 0.25, 0.5, 0.25, 0.75, 0.125, 0.75, 0.125, 0.75, 0.25, 0.75, 0.125, 0.75, 0.125, 0.5, 0.125, 0.5, 0.125, 0.75, 0.125, 0.75, 0.125, 0.5, 0.125, 0.5, 0.125, 0.75, 0.125, 0.5, 0.125, 0.75, 0.125, 0.75, 0.125, 0.5, 0.125, 0.75, 0.125, 0.5, 0.125, 0.5, 0.125, 0.75, 0.125, 0.75, 0.125, 0.75, 0.125, 0.75, 0.125, 0.75])
me_plane_002.materials.append(None)
me_plane_002.update()
me_plane = bpy.data.meshes.new('Plane')
me_plane.from_pydata([(-1.0, -1.0, 0.0), (1.0, -1.0, 0.0), (-1.0, 1.0, 0.0), (1.0, 1.0, 0.0)], [], [(0, 1, 3, 2)])
_uv = me_plane.uv_layers.new(name='UVMap')
_uv.uv.foreach_set('vector', [0.0, 0.0, 1.0, 0.0, 1.0, 1.0, 0.0, 1.0])
me_plane.materials.append(mat_material_002)
me_plane.update()

# ---- objects
ob_plane = bpy.data.objects.new('Plane', me_plane_002)
ob_camera = bpy.data.objects.new('Camera', cam_camera_001)
ob_plane_001 = bpy.data.objects.new('Plane.001', me_plane)
ob_area = bpy.data.objects.new('Area', light_area)
ob_area_001 = bpy.data.objects.new('Area.001', light_area_001)
ob_spot = bpy.data.objects.new('Spot', light_spot)

# ---- transforms, parenting, visibility, modifiers, constraints
ob_plane.location = (0.0, 0.0, 0.0)
ob_plane.rotation_euler = (0.0177, -0.07604, -0.4468)
ob_plane.material_slots[0].link = 'OBJECT'; ob_plane.material_slots[0].material = mat_material_003
ob_camera.location = (12.26, 0.05608, -0.02268)
ob_camera.rotation_euler = (7.845, 0.03224, -23.54)
ob_plane_001.location = (-5.321, 0.0, 0.0)
ob_plane_001.rotation_euler = (-0.0, 1.571, 0.0)
ob_plane_001.scale = (7.899, 7.899, 7.899)
ob_area.location = (14.36, 0.0794, 6.806)
ob_area.rotation_euler = (-0.01243, 1.151, -0.01287)
ob_area.scale = (2.136, 2.136, 2.136)
ob_area_001.location = (7.658, -6.351, 7.526)
ob_area_001.rotation_euler = (0.7151, 0.6762, 0.2612)
ob_area_001.scale = (1.662, 1.662, 1.662)
ob_spot.location = (13.2, -7.24, 0.321)
ob_spot.rotation_euler = (1.328, 1.248, 1.026)

# ---- collection membership
col_collection.objects.link(ob_plane)
col_collection.objects.link(ob_camera)
col_collection.objects.link(ob_plane_001)
col_collection.objects.link(ob_area)
col_collection.objects.link(ob_area_001)
col_collection.objects.link(ob_spot)

# ---- scene / render settings (as saved in the file)
scene.camera = ob_camera
scene.frame_start = 1; scene.frame_end = 250; scene.frame_set(1)
scene.render.engine = 'BLENDER_EEVEE_NEXT'
scene.render.bake_bias = 0.0
scene.render.bake_samples = 0
scene.cycles.sampling_pattern = 'TABULATED_SOBOL'
scene.eevee.use_volume_custom_range = False
bpy.context.view_layer.update()

